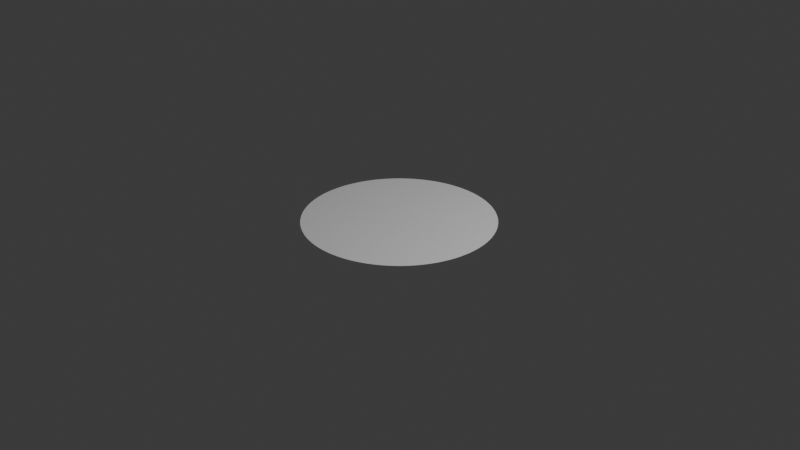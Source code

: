 # Source: Circle.blend  (saved by Blender 4.4.32; exported with 4.5.12 LTS)
import bpy
from mathutils import Matrix  # noqa: F401  (used for matrix-valued properties, if any)

bpy.ops.wm.read_factory_settings(use_empty=True)
scene = bpy.context.scene
scene.name = 'Scene'

# ---- collections
col_collection = bpy.data.collections.new('Collection'); scene.collection.children.link(col_collection)

# ---- world
world_world = bpy.data.worlds.new('World'); scene.world = world_world
world_world.use_nodes = True; world_world.node_tree.nodes.clear()
_N = world_world.node_tree.nodes; _L = world_world.node_tree.links
n0 = _N.new('ShaderNodeOutputWorld'); n0.name = 'World Output'; n0.location = (300, 300)
n1 = _N.new('ShaderNodeBackground'); n1.name = 'Background'; n1.location = (10, 300)
n1.inputs[0].default_value = (0.05088, 0.05088, 0.05088, 1.0)
_L.new(n1.outputs[0], n0.inputs[0])
n0.is_active_output = True
world_world.color = (0.05088, 0.05088, 0.05088)
world_world.sun_shadow_jitter_overblur = 0.0

# ---- cameras
cam_camera = bpy.data.cameras.new('Camera')
cam_camera.clip_end = 100.0
cam_camera.ortho_scale = 7.314

# ---- lights
light_light = bpy.data.lights.new('Light', 'POINT')
light_light.energy = 1000.0
light_light.shadow_soft_size = 0.1

# ---- meshes
me_circle_001 = bpy.data.meshes.new('Circle.001')
me_circle_001.from_pydata([(0.0, 1.0, 0.0), (-0.02493, 0.9997, 0.0), (-0.04985, 0.9988, 0.0), (-0.07473, 0.9972, 0.0), (-0.09957, 0.995, 0.0), (-0.1243, 0.9922, 0.0), (-0.149, 0.9888, 0.0), (-0.1736, 0.9848, 0.0), (-0.1981, 0.9802, 0.0), (-0.2225, 0.9749, 0.0), (-0.2468, 0.9691, 0.0), (-0.2708, 0.9626, 0.0), (-0.2948, 0.9556, 0.0), (-0.3185, 0.9479, 0.0), (-0.342, 0.9397, 0.0), (-0.3653, 0.9309, 0.0), (-0.3884, 0.9215, 0.0), (-0.4113, 0.9115, 0.0), (-0.4339, 0.901, 0.0), (-0.4562, 0.8899, 0.0), (-0.4783, 0.8782, 0.0), (-0.5, 0.866, 0.0), (-0.5214, 0.8533, 0.0), (-0.5425, 0.84, 0.0), (-0.5633, 0.8262, 0.0), (-0.5837, 0.8119, 0.0), (-0.6038, 0.7971, 0.0), (-0.6235, 0.7818, 0.0), (-0.6428, 0.766, 0.0), (-0.6617, 0.7498, 0.0), (-0.6802, 0.7331, 0.0), (-0.6982, 0.7159, 0.0), (-0.7159, 0.6982, 0.0), (-0.7331, 0.6802, 0.0), (-0.7498, 0.6617, 0.0), (-0.766, 0.6428, 0.0), (-0.7818, 0.6235, 0.0), (-0.7971, 0.6038, 0.0), (-0.8119, 0.5837, 0.0), (-0.8262, 0.5633, 0.0), (-0.84, 0.5425, 0.0), (-0.8533, 0.5214, 0.0), (-0.866, 0.5, 0.0), (-0.8782, 0.4783, 0.0), (-0.8899, 0.4562, 0.0), (-0.901, 0.4339, 0.0), (-0.9115, 0.4113, 0.0), (-0.9215, 0.3884, 0.0), (-0.9309, 0.3653, 0.0), (-0.9397, 0.342, 0.0), (-0.9479, 0.3185, 0.0), (-0.9556, 0.2948, 0.0), (-0.9626, 0.2708, 0.0), (-0.9691, 0.2468, 0.0), (-0.9749, 0.2225, 0.0), (-0.9802, 0.1981, 0.0), (-0.9848, 0.1736, 0.0), (-0.9888, 0.149, 0.0), (-0.9922, 0.1243, 0.0), (-0.995, 0.09957, 0.0), (-0.9972, 0.07473, 0.0), (-0.9988, 0.04985, 0.0), (-0.9997, 0.02493, 0.0), (-1.0, 0.0, 0.0), (-0.9997, -0.02493, 0.0), (-0.9988, -0.04985, 0.0), (-0.9972, -0.07473, 0.0), (-0.995, -0.09957, 0.0), (-0.9922, -0.1243, 0.0), (-0.9888, -0.149, 0.0), (-0.9848, -0.1736, 0.0), (-0.9802, -0.1981, 0.0), (-0.9749, -0.2225, 0.0), (-0.9691, -0.2468, 0.0), (-0.9626, -0.2708, 0.0), (-0.9556, -0.2948, 0.0), (-0.9479, -0.3185, 0.0), (-0.9397, -0.342, 0.0), (-0.9309, -0.3653, 0.0), (-0.9215, -0.3884, 0.0), (-0.9115, -0.4113, 0.0), (-0.901, -0.4339, 0.0), (-0.8899, -0.4562, 0.0), (-0.8782, -0.4783, 0.0), (-0.866, -0.5, 0.0), (-0.8533, -0.5214, 0.0), (-0.84, -0.5425, 0.0), (-0.8262, -0.5633, 0.0), (-0.8119, -0.5837, 0.0), (-0.7971, -0.6038, 0.0), (-0.7818, -0.6235, 0.0), (-0.766, -0.6428, 0.0), (-0.7498, -0.6617, 0.0), (-0.7331, -0.6802, 0.0), (-0.7159, -0.6982, 0.0), (-0.6982, -0.7159, 0.0), (-0.6802, -0.7331, 0.0), (-0.6617, -0.7498, 0.0), (-0.6428, -0.766, 0.0), (-0.6235, -0.7818, 0.0), (-0.6038, -0.7971, 0.0), (-0.5837, -0.8119, 0.0), (-0.5633, -0.8262, 0.0), (-0.5425, -0.84, 0.0), (-0.5214, -0.8533, 0.0), (-0.5, -0.866, 0.0), (-0.4783, -0.8782, 0.0), (-0.4562, -0.8899, 0.0), (-0.4339, -0.901, 0.0), (-0.4113, -0.9115, 0.0), (-0.3884, -0.9215, 0.0), (-0.3653, -0.9309, 0.0), (-0.342, -0.9397, 0.0), (-0.3185, -0.9479, 0.0), (-0.2948, -0.9556, 0.0), (-0.2708, -0.9626, 0.0), (-0.2468, -0.9691, 0.0), (-0.2225, -0.9749, 0.0), (-0.1981, -0.9802, 0.0), (-0.1736, -0.9848, 0.0), (-0.149, -0.9888, 0.0), (-0.1243, -0.9922, 0.0), (-0.09957, -0.995, 0.0), (-0.07473, -0.9972, 0.0), (-0.04985, -0.9988, 0.0), (-0.02493, -0.9997, 0.0), (0.0, -1.0, 0.0), (0.02493, -0.9997, 0.0), (0.04985, -0.9988, 0.0), (0.07473, -0.9972, 0.0), (0.09957, -0.995, 0.0), (0.1243, -0.9922, 0.0), (0.149, -0.9888, 0.0), (0.1736, -0.9848, 0.0), (0.1981, -0.9802, 0.0), (0.2225, -0.9749, 0.0), (0.2468, -0.9691, 0.0), (0.2708, -0.9626, 0.0), (0.2948, -0.9556, 0.0), (0.3185, -0.9479, 0.0), (0.342, -0.9397, 0.0), (0.3653, -0.9309, 0.0), (0.3884, -0.9215, 0.0), (0.4113, -0.9115, 0.0), (0.4339, -0.901, 0.0), (0.4562, -0.8899, 0.0), (0.4783, -0.8782, 0.0), (0.5, -0.866, 0.0), (0.5214, -0.8533, 0.0), (0.5425, -0.84, 0.0), (0.5633, -0.8262, 0.0), (0.5837, -0.8119, 0.0), (0.6038, -0.7971, 0.0), (0.6235, -0.7818, 0.0), (0.6428, -0.766, 0.0), (0.6617, -0.7498, 0.0), (0.6802, -0.7331, 0.0), (0.6982, -0.7159, 0.0), (0.7159, -0.6982, 0.0), (0.7331, -0.6802, 0.0), (0.7498, -0.6617, 0.0), (0.766, -0.6428, 0.0), (0.7818, -0.6235, 0.0), (0.7971, -0.6038, 0.0), (0.8119, -0.5837, 0.0), (0.8262, -0.5633, 0.0), (0.84, -0.5425, 0.0), (0.8533, -0.5214, 0.0), (0.866, -0.5, 0.0), (0.8782, -0.4783, 0.0), (0.8899, -0.4562, 0.0), (0.901, -0.4339, 0.0), (0.9115, -0.4113, 0.0), (0.9215, -0.3884, 0.0), (0.9309, -0.3653, 0.0), (0.9397, -0.342, 0.0), (0.9479, -0.3185, 0.0), (0.9556, -0.2948, 0.0), (0.9626, -0.2708, 0.0), (0.9691, -0.2468, 0.0), (0.9749, -0.2225, 0.0), (0.9802, -0.1981, 0.0), (0.9848, -0.1736, 0.0), (0.9888, -0.149, 0.0), (0.9922, -0.1243, 0.0), (0.995, -0.09957, 0.0), (0.9972, -0.07473, 0.0), (0.9988, -0.04985, 0.0), (0.9997, -0.02493, 0.0), (1.0, 0.0, 0.0), (0.9997, 0.02493, 0.0), (0.9988, 0.04985, 0.0), (0.9972, 0.07473, 0.0), (0.995, 0.09957, 0.0), (0.9922, 0.1243, 0.0), (0.9888, 0.149, 0.0), (0.9848, 0.1736, 0.0), (0.9802, 0.1981, 0.0), (0.9749, 0.2225, 0.0), (0.9691, 0.2468, 0.0), (0.9626, 0.2708, 0.0), (0.9556, 0.2948, 0.0), (0.9479, 0.3185, 0.0), (0.9397, 0.342, 0.0), (0.9309, 0.3653, 0.0), (0.9215, 0.3884, 0.0), (0.9115, 0.4113, 0.0), (0.901, 0.4339, 0.0), (0.8899, 0.4562, 0.0), (0.8782, 0.4783, 0.0), (0.866, 0.5, 0.0), (0.8533, 0.5214, 0.0), (0.84, 0.5425, 0.0), (0.8262, 0.5633, 0.0), (0.8119, 0.5837, 0.0), (0.7971, 0.6038, 0.0), (0.7818, 0.6235, 0.0), (0.766, 0.6428, 0.0), (0.7498, 0.6617, 0.0), (0.7331, 0.6802, 0.0), (0.7159, 0.6982, 0.0), (0.6982, 0.7159, 0.0), (0.6802, 0.7331, 0.0), (0.6617, 0.7498, 0.0), (0.6428, 0.766, 0.0), (0.6235, 0.7818, 0.0), (0.6038, 0.7971, 0.0), (0.5837, 0.8119, 0.0), (0.5633, 0.8262, 0.0), (0.5425, 0.84, 0.0), (0.5214, 0.8533, 0.0), (0.5, 0.866, 0.0), (0.4783, 0.8782, 0.0), (0.4562, 0.8899, 0.0), (0.4339, 0.901, 0.0), (0.4113, 0.9115, 0.0), (0.3884, 0.9215, 0.0), (0.3653, 0.9309, 0.0), (0.342, 0.9397, 0.0), (0.3185, 0.9479, 0.0), (0.2948, 0.9556, 0.0), (0.2708, 0.9626, 0.0), (0.2468, 0.9691, 0.0), (0.2225, 0.9749, 0.0), (0.1981, 0.9802, 0.0), (0.1736, 0.9848, 0.0), (0.149, 0.9888, 0.0), (0.1243, 0.9922, 0.0), (0.09957, 0.995, 0.0), (0.07473, 0.9972, 0.0), (0.04985, 0.9988, 0.0), (0.02493, 0.9997, 0.0)], [], [(1, 2, 3, 4, 5, 6, 7, 8, 9, 10, 11, 12, 13, 14, 15, 16, 17, 18, 19, 20, 21, 22, 23, 24, 25, 26, 27, 28, 29, 30, 31, 32, 33, 34, 35, 36, 37, 38, 39, 40, 41, 42, 43, 44, 45, 46, 47, 48, 49, 50, 51, 52, 53, 54, 55, 56, 57, 58, 59, 60, 61, 62, 63, 64, 65, 66, 67, 68, 69, 70, 71, 72, 73, 74, 75, 76, 77, 78, 79, 80, 81, 82, 83, 84, 85, 86, 87, 88, 89, 90, 91, 92, 93, 94, 95, 96, 97, 98, 99, 100, 101, 102, 103, 104, 105, 106, 107, 108, 109, 110, 111, 112, 113, 114, 115, 116, 117, 118, 119, 120, 121, 122, 123, 124, 125, 126, 127, 128, 129, 130, 131, 132, 133, 134, 135, 136, 137, 138, 139, 140, 141, 142, 143, 144, 145, 146, 147, 148, 149, 150, 151, 152, 153, 154, 155, 156, 157, 158, 159, 160, 161, 162, 163, 164, 165, 166, 167, 168, 169, 170, 171, 172, 173, 174, 175, 176, 177, 178, 179, 180, 181, 182, 183, 184, 185, 186, 187, 188, 189, 190, 191, 192, 193, 194, 195, 196, 197, 198, 199, 200, 201, 202, 203, 204, 205, 206, 207, 208, 209, 210, 211, 212, 213, 214, 215, 216, 217, 218, 219, 220, 221, 222, 223, 224, 225, 226, 227, 228, 229, 230, 231, 232, 233, 234, 235, 236, 237, 238, 239, 240, 241, 242, 243, 244, 245, 246, 247, 248, 249, 250, 251, 0)])
_uv = me_circle_001.uv_layers.new(name='UVMap')
_uv.uv.foreach_set('vector', [0.0, 0.0, 0.0, 0.0, 0.0, 0.0, 0.0, 0.0, 0.0, 0.0, 0.0, 0.0, 0.0, 0.0, 0.0, 0.0, 0.0, 0.0, 0.0, 0.0, 0.0, 0.0, 0.0, 0.0, 0.0, 0.0, 0.0, 0.0, 0.0, 0.0, 0.0, 0.0, 0.0, 0.0, 0.0, 0.0, 0.0, 0.0, 0.0, 0.0, 0.0, 0.0, 0.0, 0.0, 0.0, 0.0, 0.0, 0.0, 0.0, 0.0, 0.0, 0.0, 0.0, 0.0, 0.0, 0.0, 0.0, 0.0, 0.0, 0.0, 0.0, 0.0, 0.0, 0.0, 0.0, 0.0, 0.0, 0.0, 0.0, 0.0, 0.0, 0.0, 0.0, 0.0, 0.0, 0.0, 0.0, 0.0, 0.0, 0.0, 0.0, 0.0, 0.0, 0.0, 0.0, 0.0, 0.0, 0.0, 0.0, 0.0, 0.0, 0.0, 0.0, 0.0, 0.0, 0.0, 0.0, 0.0, 0.0, 0.0, 0.0, 0.0, 0.0, 0.0, 0.0, 0.0, 0.0, 0.0, 0.0, 0.0, 0.0, 0.0, 0.0, 0.0, 0.0, 0.0, 0.0, 0.0, 0.0, 0.0, 0.0, 0.0, 0.0, 0.0, 0.0, 0.0, 0.0, 0.0, 0.0, 0.0, 0.0, 0.0, 0.0, 0.0, 0.0, 0.0, 0.0, 0.0, 0.0, 0.0, 0.0, 0.0, 0.0, 0.0, 0.0, 0.0, 0.0, 0.0, 0.0, 0.0, 0.0, 0.0, 0.0, 0.0, 0.0, 0.0, 0.0, 0.0, 0.0, 0.0, 0.0, 0.0, 0.0, 0.0, 0.0, 0.0, 0.0, 0.0, 0.0, 0.0, 0.0, 0.0, 0.0, 0.0, 0.0, 0.0, 0.0, 0.0, 0.0, 0.0, 0.0, 0.0, 0.0, 0.0, 0.0, 0.0, 0.0, 0.0, 0.0, 0.0, 0.0, 0.0, 0.0, 0.0, 0.0, 0.0, 0.0, 0.0, 0.0, 0.0, 0.0, 0.0, 0.0, 0.0, 0.0, 0.0, 0.0, 0.0, 0.0, 0.0, 0.0, 0.0, 0.0, 0.0, 0.0, 0.0, 0.0, 0.0, 0.0, 0.0, 0.0, 0.0, 0.0, 0.0, 0.0, 0.0, 0.0, 0.0, 0.0, 0.0, 0.0, 0.0, 0.0, 0.0, 0.0, 0.0, 0.0, 0.0, 0.0, 0.0, 0.0, 0.0, 0.0, 0.0, 0.0, 0.0, 0.0, 0.0, 0.0, 0.0, 0.0, 0.0, 0.0, 0.0, 0.0, 0.0, 0.0, 0.0, 0.0, 0.0, 0.0, 0.0, 0.0, 0.0, 0.0, 0.0, 0.0, 0.0, 0.0, 0.0, 0.0, 0.0, 0.0, 0.0, 0.0, 0.0, 0.0, 0.0, 0.0, 0.0, 0.0, 0.0, 0.0, 0.0, 0.0, 0.0, 0.0, 0.0, 0.0, 0.0, 0.0, 0.0, 0.0, 0.0, 0.0, 0.0, 0.0, 0.0, 0.0, 0.0, 0.0, 0.0, 0.0, 0.0, 0.0, 0.0, 0.0, 0.0, 0.0, 0.0, 0.0, 0.0, 0.0, 0.0, 0.0, 0.0, 0.0, 0.0, 0.0, 0.0, 0.0, 0.0, 0.0, 0.0, 0.0, 0.0, 0.0, 0.0, 0.0, 0.0, 0.0, 0.0, 0.0, 0.0, 0.0, 0.0, 0.0, 0.0, 0.0, 0.0, 0.0, 0.0, 0.0, 0.0, 0.0, 0.0, 0.0, 0.0, 0.0, 0.0, 0.0, 0.0, 0.0, 0.0, 0.0, 0.0, 0.0, 0.0, 0.0, 0.0, 0.0, 0.0, 0.0, 0.0, 0.0, 0.0, 0.0, 0.0, 0.0, 0.0, 0.0, 0.0, 0.0, 0.0, 0.0, 0.0, 0.0, 0.0, 0.0, 0.0, 0.0, 0.0, 0.0, 0.0, 0.0, 0.0, 0.0, 0.0, 0.0, 0.0, 0.0, 0.0, 0.0, 0.0, 0.0, 0.0, 0.0, 0.0, 0.0, 0.0, 0.0, 0.0, 0.0, 0.0, 0.0, 0.0, 0.0, 0.0, 0.0, 0.0, 0.0, 0.0, 0.0, 0.0, 0.0, 0.0, 0.0, 0.0, 0.0, 0.0, 0.0, 0.0, 0.0, 0.0, 0.0, 0.0, 0.0, 0.0, 0.0, 0.0, 0.0, 0.0, 0.0, 0.0, 0.0, 0.0, 0.0, 0.0, 0.0, 0.0, 0.0, 0.0, 0.0, 0.0, 0.0, 0.0, 0.0, 0.0, 0.0, 0.0, 0.0, 0.0, 0.0, 0.0, 0.0, 0.0, 0.0, 0.0, 0.0, 0.0, 0.0, 0.0, 0.0, 0.0, 0.0, 0.0, 0.0, 0.0, 0.0, 0.0, 0.0, 0.0, 0.0, 0.0, 0.0, 0.0, 0.0, 0.0, 0.0, 0.0, 0.0, 0.0, 0.0, 0.0, 0.0, 0.0, 0.0, 0.0, 0.0, 0.0, 0.0, 0.0, 0.0, 0.0, 0.0, 0.0, 0.0, 0.0, 0.0, 0.0, 0.0, 0.0, 0.0, 0.0])
me_circle_001.update()

# ---- objects
ob_light = bpy.data.objects.new('Light', light_light)
ob_camera = bpy.data.objects.new('Camera', cam_camera)
ob_circle = bpy.data.objects.new('Circle', me_circle_001)

# ---- transforms, parenting, visibility, modifiers, constraints
ob_light.location = (4.076, 1.005, 5.904)
ob_light.rotation_euler = (0.6503, 0.05522, 1.866)
ob_light.lock_rotations_4d = False
ob_light.empty_display_type = 'ARROWS'
ob_light.color = (0.0, 0.0, 0.0, 0.0)
ob_light.lineart.crease_threshold = 0.0
ob_camera.location = (7.359, -6.926, 4.958)
ob_camera.rotation_euler = (1.109, 0.0, 0.8149)
ob_camera.lock_rotations_4d = False
ob_camera.empty_display_type = 'ARROWS'
ob_camera.color = (0.0, 0.0, 0.0, 0.0)
ob_camera.display_type = 'WIRE'
ob_camera.lineart.crease_threshold = 0.0
ob_circle.location = (0.0, 0.0, 0.0)

# ---- collection membership
col_collection.objects.link(ob_light)
col_collection.objects.link(ob_camera)
col_collection.objects.link(ob_circle)

# ---- scene / render settings (as saved in the file)
scene.camera = ob_camera
scene.frame_start = 1; scene.frame_end = 250; scene.frame_set(1)
scene.render.engine = 'BLENDER_EEVEE_NEXT'
bpy.context.view_layer.update()
